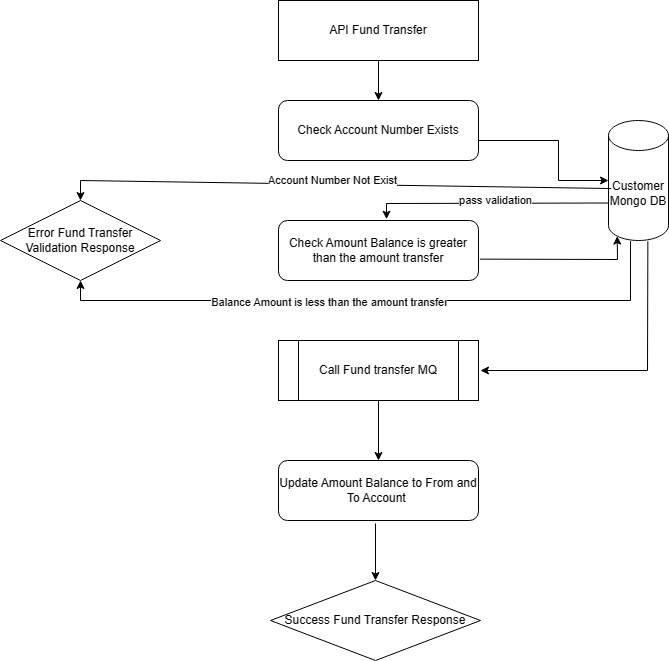

The diagram above was exported from draw.io. Its source (the exported page's mxGraphModel, read from the mxfile embedded in the PNG):
<mxGraphModel dx="746" dy="467" grid="1" gridSize="10" guides="1" tooltips="1" connect="1" arrows="1" fold="1" page="1" pageScale="1" pageWidth="850" pageHeight="1100" math="0" shadow="0">
  <root>
    <mxCell id="0" />
    <mxCell id="1" parent="0" />
    <mxCell id="Ta0Xfr9iBIPWMv01rApm-2" value="API Fund Transfer" style="rounded=0;whiteSpace=wrap;html=1;" vertex="1" parent="1">
      <mxGeometry x="288" y="20" width="200" height="60" as="geometry" />
    </mxCell>
    <mxCell id="Ta0Xfr9iBIPWMv01rApm-3" value="Check Account Number Exists" style="rounded=1;whiteSpace=wrap;html=1;" vertex="1" parent="1">
      <mxGeometry x="288" y="120" width="200" height="60" as="geometry" />
    </mxCell>
    <mxCell id="Ta0Xfr9iBIPWMv01rApm-4" value="Customer Mongo DB" style="shape=cylinder3;whiteSpace=wrap;html=1;boundedLbl=1;backgroundOutline=1;size=15;" vertex="1" parent="1">
      <mxGeometry x="618" y="140" width="60" height="120" as="geometry" />
    </mxCell>
    <mxCell id="Ta0Xfr9iBIPWMv01rApm-5" value="Check Amount Balance is greater than the amount transfer" style="rounded=1;whiteSpace=wrap;html=1;" vertex="1" parent="1">
      <mxGeometry x="288" y="240" width="200" height="60" as="geometry" />
    </mxCell>
    <mxCell id="Ta0Xfr9iBIPWMv01rApm-6" value="Call Fund transfer MQ" style="shape=process;whiteSpace=wrap;html=1;backgroundOutline=1;" vertex="1" parent="1">
      <mxGeometry x="288" y="360" width="200" height="60" as="geometry" />
    </mxCell>
    <mxCell id="Ta0Xfr9iBIPWMv01rApm-7" value="Update Amount Balance to From and To Account&amp;nbsp;" style="rounded=1;whiteSpace=wrap;html=1;" vertex="1" parent="1">
      <mxGeometry x="288" y="480" width="200" height="60" as="geometry" />
    </mxCell>
    <mxCell id="Ta0Xfr9iBIPWMv01rApm-9" value="" style="endArrow=classic;html=1;rounded=0;exitX=0.5;exitY=1;exitDx=0;exitDy=0;entryX=0.5;entryY=0;entryDx=0;entryDy=0;" edge="1" parent="1" source="Ta0Xfr9iBIPWMv01rApm-2" target="Ta0Xfr9iBIPWMv01rApm-3">
      <mxGeometry width="50" height="50" relative="1" as="geometry">
        <mxPoint x="448" y="180" as="sourcePoint" />
        <mxPoint x="498" y="130" as="targetPoint" />
      </mxGeometry>
    </mxCell>
    <mxCell id="Ta0Xfr9iBIPWMv01rApm-11" value="" style="endArrow=classic;html=1;rounded=0;entryX=0;entryY=0.5;entryDx=0;entryDy=0;entryPerimeter=0;" edge="1" parent="1" target="Ta0Xfr9iBIPWMv01rApm-4">
      <mxGeometry width="50" height="50" relative="1" as="geometry">
        <mxPoint x="488" y="160" as="sourcePoint" />
        <mxPoint x="488" y="230" as="targetPoint" />
        <Array as="points">
          <mxPoint x="568" y="160" />
          <mxPoint x="568" y="200" />
        </Array>
      </mxGeometry>
    </mxCell>
    <mxCell id="Ta0Xfr9iBIPWMv01rApm-12" value="Error Fund Transfer Validation Response" style="rhombus;whiteSpace=wrap;html=1;" vertex="1" parent="1">
      <mxGeometry x="10" y="220" width="160" height="80" as="geometry" />
    </mxCell>
    <mxCell id="Ta0Xfr9iBIPWMv01rApm-13" value="" style="endArrow=classic;html=1;rounded=0;entryX=0.5;entryY=0;entryDx=0;entryDy=0;exitX=0.044;exitY=0.567;exitDx=0;exitDy=0;exitPerimeter=0;" edge="1" parent="1" source="Ta0Xfr9iBIPWMv01rApm-4" target="Ta0Xfr9iBIPWMv01rApm-12">
      <mxGeometry width="50" height="50" relative="1" as="geometry">
        <mxPoint x="610" y="210" as="sourcePoint" />
        <mxPoint x="400" y="150" as="targetPoint" />
        <Array as="points">
          <mxPoint x="90" y="200" />
        </Array>
      </mxGeometry>
    </mxCell>
    <mxCell id="Ta0Xfr9iBIPWMv01rApm-14" value="Account Number Not Exist" style="edgeLabel;html=1;align=center;verticalAlign=middle;resizable=0;points=[];" vertex="1" connectable="0" parent="Ta0Xfr9iBIPWMv01rApm-13">
      <mxGeometry x="0.0117" y="-4" relative="1" as="geometry">
        <mxPoint as="offset" />
      </mxGeometry>
    </mxCell>
    <mxCell id="Ta0Xfr9iBIPWMv01rApm-15" value="" style="endArrow=classic;html=1;rounded=0;entryX=0.54;entryY=-0.022;entryDx=0;entryDy=0;entryPerimeter=0;exitX=0;exitY=0;exitDx=0;exitDy=82.5;exitPerimeter=0;" edge="1" parent="1" source="Ta0Xfr9iBIPWMv01rApm-4" target="Ta0Xfr9iBIPWMv01rApm-5">
      <mxGeometry width="50" height="50" relative="1" as="geometry">
        <mxPoint x="350" y="200" as="sourcePoint" />
        <mxPoint x="400" y="150" as="targetPoint" />
        <Array as="points">
          <mxPoint x="396" y="223" />
        </Array>
      </mxGeometry>
    </mxCell>
    <mxCell id="Ta0Xfr9iBIPWMv01rApm-16" value="pass validation" style="edgeLabel;html=1;align=center;verticalAlign=middle;resizable=0;points=[];" vertex="1" connectable="0" parent="Ta0Xfr9iBIPWMv01rApm-15">
      <mxGeometry x="-0.0492" y="-3" relative="1" as="geometry">
        <mxPoint as="offset" />
      </mxGeometry>
    </mxCell>
    <mxCell id="Ta0Xfr9iBIPWMv01rApm-17" value="" style="endArrow=classic;html=1;rounded=0;entryX=0.145;entryY=1;entryDx=0;entryDy=-4.35;entryPerimeter=0;exitX=1.007;exitY=0.644;exitDx=0;exitDy=0;exitPerimeter=0;" edge="1" parent="1" source="Ta0Xfr9iBIPWMv01rApm-5" target="Ta0Xfr9iBIPWMv01rApm-4">
      <mxGeometry width="50" height="50" relative="1" as="geometry">
        <mxPoint x="350" y="200" as="sourcePoint" />
        <mxPoint x="400" y="150" as="targetPoint" />
        <Array as="points">
          <mxPoint x="627" y="279" />
        </Array>
      </mxGeometry>
    </mxCell>
    <mxCell id="Ta0Xfr9iBIPWMv01rApm-18" value="" style="endArrow=classic;html=1;rounded=0;exitX=0.367;exitY=1.006;exitDx=0;exitDy=0;exitPerimeter=0;entryX=0.5;entryY=1;entryDx=0;entryDy=0;" edge="1" parent="1" source="Ta0Xfr9iBIPWMv01rApm-4" target="Ta0Xfr9iBIPWMv01rApm-12">
      <mxGeometry width="50" height="50" relative="1" as="geometry">
        <mxPoint x="350" y="200" as="sourcePoint" />
        <mxPoint x="400" y="150" as="targetPoint" />
        <Array as="points">
          <mxPoint x="640" y="320" />
          <mxPoint x="90" y="320" />
        </Array>
      </mxGeometry>
    </mxCell>
    <mxCell id="Ta0Xfr9iBIPWMv01rApm-19" value="Balance Amount is less than the amount transfer" style="edgeLabel;html=1;align=center;verticalAlign=middle;resizable=0;points=[];" vertex="1" connectable="0" parent="Ta0Xfr9iBIPWMv01rApm-18">
      <mxGeometry x="0.1482" y="1" relative="1" as="geometry">
        <mxPoint as="offset" />
      </mxGeometry>
    </mxCell>
    <mxCell id="Ta0Xfr9iBIPWMv01rApm-20" value="" style="endArrow=classic;html=1;rounded=0;exitX=0.656;exitY=1.006;exitDx=0;exitDy=0;exitPerimeter=0;" edge="1" parent="1" source="Ta0Xfr9iBIPWMv01rApm-4">
      <mxGeometry width="50" height="50" relative="1" as="geometry">
        <mxPoint x="350" y="200" as="sourcePoint" />
        <mxPoint x="490" y="390" as="targetPoint" />
        <Array as="points">
          <mxPoint x="657" y="390" />
        </Array>
      </mxGeometry>
    </mxCell>
    <mxCell id="Ta0Xfr9iBIPWMv01rApm-21" value="" style="endArrow=classic;html=1;rounded=0;exitX=0.5;exitY=1;exitDx=0;exitDy=0;entryX=0.5;entryY=0;entryDx=0;entryDy=0;" edge="1" parent="1" source="Ta0Xfr9iBIPWMv01rApm-6" target="Ta0Xfr9iBIPWMv01rApm-7">
      <mxGeometry width="50" height="50" relative="1" as="geometry">
        <mxPoint x="350" y="410" as="sourcePoint" />
        <mxPoint x="400" y="360" as="targetPoint" />
      </mxGeometry>
    </mxCell>
    <mxCell id="Ta0Xfr9iBIPWMv01rApm-22" value="Success Fund Transfer Response" style="rhombus;whiteSpace=wrap;html=1;" vertex="1" parent="1">
      <mxGeometry x="280" y="600" width="210" height="80" as="geometry" />
    </mxCell>
    <mxCell id="Ta0Xfr9iBIPWMv01rApm-23" value="" style="endArrow=classic;html=1;rounded=0;entryX=0.5;entryY=0;entryDx=0;entryDy=0;" edge="1" parent="1" target="Ta0Xfr9iBIPWMv01rApm-22">
      <mxGeometry width="50" height="50" relative="1" as="geometry">
        <mxPoint x="385" y="543" as="sourcePoint" />
        <mxPoint x="400" y="480" as="targetPoint" />
      </mxGeometry>
    </mxCell>
  </root>
</mxGraphModel>